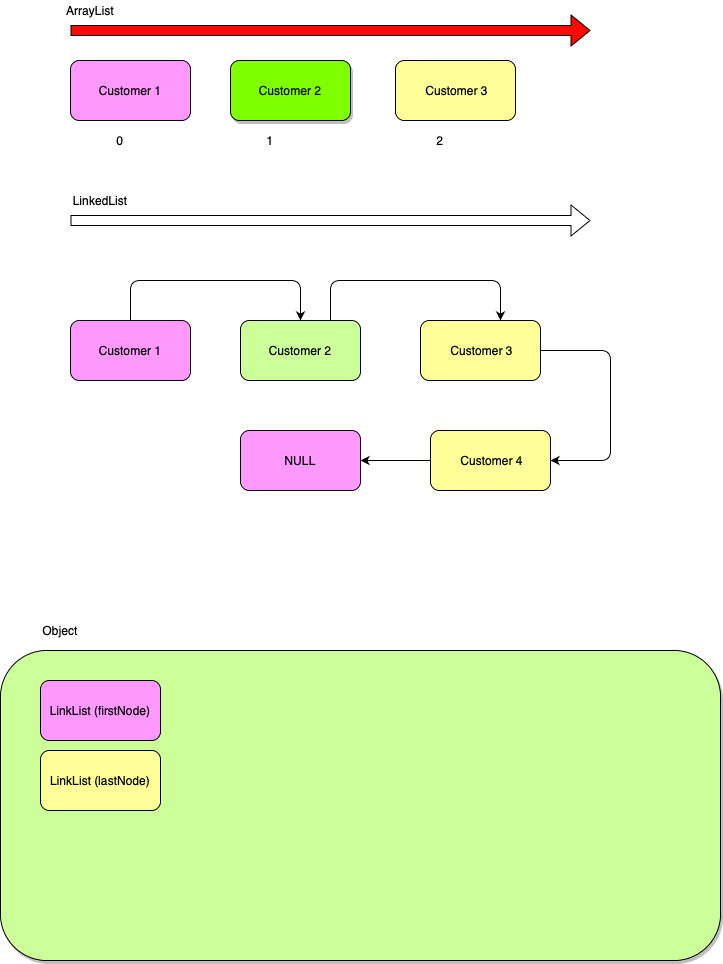

The diagram above was exported from draw.io. Its source (the exported page's mxGraphModel, read from the mxfile embedded in the PNG):
<mxGraphModel dx="1257" dy="632" grid="1" gridSize="10" guides="1" tooltips="1" connect="1" arrows="1" fold="1" page="1" pageScale="1" pageWidth="850" pageHeight="1100" math="0" shadow="0">
  <root>
    <mxCell id="0" />
    <mxCell id="1" parent="0" />
    <mxCell id="uMVcrAMUBjU9fqPuTbRa-1" value="Customer 1" style="rounded=1;whiteSpace=wrap;html=1;fillColor=#FF99FF;" vertex="1" parent="1">
      <mxGeometry x="100" y="110" width="120" height="60" as="geometry" />
    </mxCell>
    <mxCell id="uMVcrAMUBjU9fqPuTbRa-2" value="&lt;span&gt;Customer 1&lt;/span&gt;" style="rounded=1;whiteSpace=wrap;html=1;fillColor=#FF99FF;" vertex="1" parent="1">
      <mxGeometry x="100" y="370" width="120" height="60" as="geometry" />
    </mxCell>
    <mxCell id="uMVcrAMUBjU9fqPuTbRa-3" value="&lt;span&gt;Customer 2&lt;/span&gt;" style="rounded=1;whiteSpace=wrap;html=1;fillColor=#CCFF99;" vertex="1" parent="1">
      <mxGeometry x="270" y="370" width="120" height="60" as="geometry" />
    </mxCell>
    <mxCell id="uMVcrAMUBjU9fqPuTbRa-5" value="0" style="text;html=1;strokeColor=none;fillColor=none;align=center;verticalAlign=middle;whiteSpace=wrap;rounded=0;" vertex="1" parent="1">
      <mxGeometry x="130" y="180" width="40" height="20" as="geometry" />
    </mxCell>
    <mxCell id="uMVcrAMUBjU9fqPuTbRa-6" value="Customer 2" style="rounded=1;whiteSpace=wrap;html=1;fillColor=#80FF00;shadow=1;" vertex="1" parent="1">
      <mxGeometry x="260" y="110" width="120" height="60" as="geometry" />
    </mxCell>
    <mxCell id="uMVcrAMUBjU9fqPuTbRa-7" value="1" style="text;html=1;strokeColor=none;fillColor=none;align=center;verticalAlign=middle;whiteSpace=wrap;rounded=0;" vertex="1" parent="1">
      <mxGeometry x="280" y="180" width="40" height="20" as="geometry" />
    </mxCell>
    <mxCell id="uMVcrAMUBjU9fqPuTbRa-8" value="" style="shape=flexArrow;endArrow=classic;html=1;fillColor=#FF0800;" edge="1" parent="1">
      <mxGeometry width="50" height="50" relative="1" as="geometry">
        <mxPoint x="100" y="80" as="sourcePoint" />
        <mxPoint x="620" y="80" as="targetPoint" />
      </mxGeometry>
    </mxCell>
    <mxCell id="uMVcrAMUBjU9fqPuTbRa-9" value="" style="endArrow=classic;html=1;exitX=0.5;exitY=0;exitDx=0;exitDy=0;entryX=0.5;entryY=0;entryDx=0;entryDy=0;" edge="1" parent="1" source="uMVcrAMUBjU9fqPuTbRa-2" target="uMVcrAMUBjU9fqPuTbRa-3">
      <mxGeometry width="50" height="50" relative="1" as="geometry">
        <mxPoint x="580" y="540" as="sourcePoint" />
        <mxPoint x="630" y="490" as="targetPoint" />
        <Array as="points">
          <mxPoint x="160" y="330" />
          <mxPoint x="330" y="330" />
        </Array>
      </mxGeometry>
    </mxCell>
    <mxCell id="uMVcrAMUBjU9fqPuTbRa-10" value="&amp;nbsp;Customer 3" style="rounded=1;whiteSpace=wrap;html=1;fillColor=#FFFF99;" vertex="1" parent="1">
      <mxGeometry x="425" y="110" width="120" height="60" as="geometry" />
    </mxCell>
    <mxCell id="uMVcrAMUBjU9fqPuTbRa-11" value="ArrayList" style="text;html=1;strokeColor=none;fillColor=none;align=center;verticalAlign=middle;whiteSpace=wrap;rounded=0;shadow=1;" vertex="1" parent="1">
      <mxGeometry x="100" y="50" width="40" height="20" as="geometry" />
    </mxCell>
    <mxCell id="uMVcrAMUBjU9fqPuTbRa-12" value="" style="shape=flexArrow;endArrow=classic;html=1;" edge="1" parent="1">
      <mxGeometry width="50" height="50" relative="1" as="geometry">
        <mxPoint x="100" y="270" as="sourcePoint" />
        <mxPoint x="620" y="270" as="targetPoint" />
      </mxGeometry>
    </mxCell>
    <mxCell id="uMVcrAMUBjU9fqPuTbRa-13" value="LinkedList" style="text;html=1;strokeColor=none;fillColor=none;align=center;verticalAlign=middle;whiteSpace=wrap;rounded=0;shadow=1;" vertex="1" parent="1">
      <mxGeometry x="110" y="240" width="40" height="20" as="geometry" />
    </mxCell>
    <mxCell id="uMVcrAMUBjU9fqPuTbRa-14" value="&amp;nbsp;Customer 3" style="rounded=1;whiteSpace=wrap;html=1;fillColor=#FFFF99;" vertex="1" parent="1">
      <mxGeometry x="450" y="370" width="120" height="60" as="geometry" />
    </mxCell>
    <mxCell id="uMVcrAMUBjU9fqPuTbRa-15" value="&amp;nbsp;Customer 4" style="rounded=1;whiteSpace=wrap;html=1;fillColor=#FFFF99;" vertex="1" parent="1">
      <mxGeometry x="460" y="480" width="120" height="60" as="geometry" />
    </mxCell>
    <mxCell id="uMVcrAMUBjU9fqPuTbRa-16" value="" style="endArrow=classic;html=1;exitX=0.5;exitY=0;exitDx=0;exitDy=0;entryX=0.5;entryY=0;entryDx=0;entryDy=0;" edge="1" parent="1">
      <mxGeometry width="50" height="50" relative="1" as="geometry">
        <mxPoint x="360" y="370" as="sourcePoint" />
        <mxPoint x="530" y="370" as="targetPoint" />
        <Array as="points">
          <mxPoint x="360" y="330" />
          <mxPoint x="530" y="330" />
        </Array>
      </mxGeometry>
    </mxCell>
    <mxCell id="uMVcrAMUBjU9fqPuTbRa-17" value="" style="endArrow=classic;html=1;exitX=1;exitY=0.5;exitDx=0;exitDy=0;entryX=1;entryY=0.5;entryDx=0;entryDy=0;" edge="1" parent="1" source="uMVcrAMUBjU9fqPuTbRa-14" target="uMVcrAMUBjU9fqPuTbRa-15">
      <mxGeometry width="50" height="50" relative="1" as="geometry">
        <mxPoint x="620" y="380" as="sourcePoint" />
        <mxPoint x="790" y="380" as="targetPoint" />
        <Array as="points">
          <mxPoint x="640" y="400" />
          <mxPoint x="640" y="510" />
        </Array>
      </mxGeometry>
    </mxCell>
    <mxCell id="uMVcrAMUBjU9fqPuTbRa-18" value="&lt;span&gt;NULL&lt;/span&gt;" style="rounded=1;whiteSpace=wrap;html=1;fillColor=#FF99FF;" vertex="1" parent="1">
      <mxGeometry x="270" y="480" width="120" height="60" as="geometry" />
    </mxCell>
    <mxCell id="uMVcrAMUBjU9fqPuTbRa-19" value="" style="endArrow=classic;html=1;exitX=0;exitY=0.5;exitDx=0;exitDy=0;entryX=1;entryY=0.5;entryDx=0;entryDy=0;" edge="1" parent="1" source="uMVcrAMUBjU9fqPuTbRa-15" target="uMVcrAMUBjU9fqPuTbRa-18">
      <mxGeometry width="50" height="50" relative="1" as="geometry">
        <mxPoint x="90" y="560" as="sourcePoint" />
        <mxPoint x="140" y="510" as="targetPoint" />
      </mxGeometry>
    </mxCell>
    <mxCell id="uMVcrAMUBjU9fqPuTbRa-20" value="2" style="text;html=1;strokeColor=none;fillColor=none;align=center;verticalAlign=middle;whiteSpace=wrap;rounded=0;" vertex="1" parent="1">
      <mxGeometry x="450" y="180" width="40" height="20" as="geometry" />
    </mxCell>
    <mxCell id="uMVcrAMUBjU9fqPuTbRa-22" value="" style="rounded=1;whiteSpace=wrap;html=1;shadow=1;fillColor=#CCFF99;" vertex="1" parent="1">
      <mxGeometry x="30" y="700" width="720" height="310" as="geometry" />
    </mxCell>
    <mxCell id="uMVcrAMUBjU9fqPuTbRa-23" value="&lt;span&gt;LinkList (&lt;/span&gt;&lt;span&gt;firstNode&lt;/span&gt;)" style="rounded=1;whiteSpace=wrap;html=1;fillColor=#FF99FF;" vertex="1" parent="1">
      <mxGeometry x="70" y="730" width="120" height="60" as="geometry" />
    </mxCell>
    <mxCell id="uMVcrAMUBjU9fqPuTbRa-24" value="Object" style="text;html=1;strokeColor=none;fillColor=none;align=center;verticalAlign=middle;whiteSpace=wrap;rounded=0;shadow=1;" vertex="1" parent="1">
      <mxGeometry x="70" y="670" width="40" height="20" as="geometry" />
    </mxCell>
    <mxCell id="uMVcrAMUBjU9fqPuTbRa-26" value="LinkList (&lt;span&gt;lastNode&lt;/span&gt;)" style="rounded=1;whiteSpace=wrap;html=1;fillColor=#FFFF99;" vertex="1" parent="1">
      <mxGeometry x="70" y="800" width="120" height="60" as="geometry" />
    </mxCell>
  </root>
</mxGraphModel>